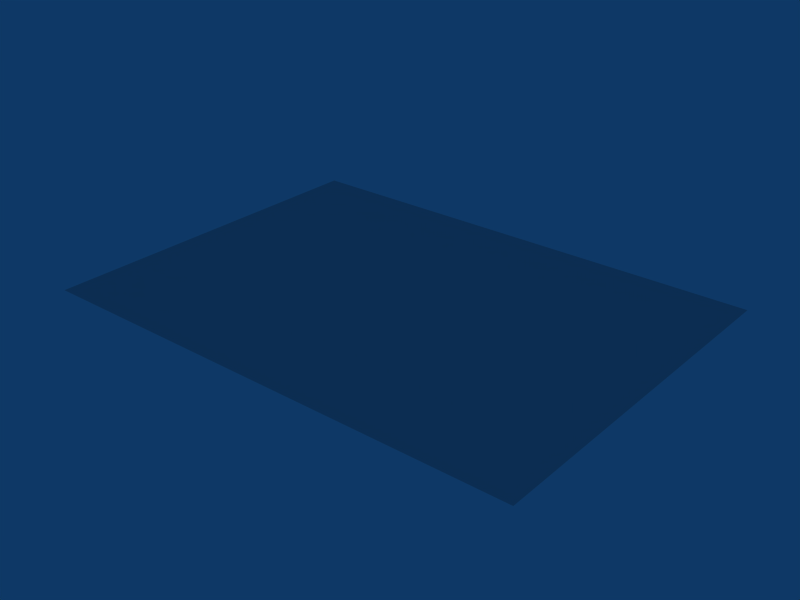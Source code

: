 # Source: house_modeling.blend  (saved by Blender 2.56.0; exported with 4.5.12 LTS)
import bpy
from mathutils import Matrix  # noqa: F401  (used for matrix-valued properties, if any)

bpy.ops.wm.read_factory_settings(use_empty=True)
scene = bpy.context.scene
scene.name = 'Scene'

# ---- collections
col_collection_1 = bpy.data.collections.new('Collection 1'); scene.collection.children.link(col_collection_1)

# ---- world
world_world = bpy.data.worlds.new('World'); scene.world = world_world
world_world.color = (0.05656, 0.2208, 0.4)
world_world.use_sun_shadow = False
world_world.sun_shadow_jitter_overblur = 0.0
world_world.cycles.sampling_method = 'MANUAL'
world_world.cycles.sample_map_resolution = 256

# ---- meshes
me_plane = bpy.data.meshes.new('Plane')
me_plane.from_pydata([(1.0, 1.0, 0.0), (1.0, -1.0, 0.0), (-1.0, -1.0, 0.0), (-1.0, 1.0, 0.0), (-1.057, -1.08, 0.0), (1.057, -1.08, 0.0), (-1.057, 1.08, 0.0), (1.057, 1.08, 0.0)], [], [(0, 3, 2, 1), (1, 2, 4, 5), (3, 0, 7, 6), (2, 3, 6, 4), (0, 1, 5, 7)])
me_plane.use_remesh_preserve_volume = False
me_plane.use_remesh_preserve_attributes = False
me_plane.use_mirror_vertex_groups = False
me_plane.update()

# ---- objects
ob_plane = bpy.data.objects.new('Plane', me_plane)

# ---- transforms, parenting, visibility, modifiers, constraints
ob_plane.location = (0.0, 0.0, 0.0)
ob_plane.scale = (7.0, 5.0, 1.0)
ob_plane.empty_display_type = 'ARROWS'
ob_plane.lineart.crease_threshold = 0.0

# ---- collection membership
col_collection_1.objects.link(ob_plane)

# ---- scene / render settings (as saved in the file)
scene.frame_start = 1; scene.frame_end = 250; scene.frame_set(140)
scene.render.engine = 'BLENDER_EEVEE_NEXT'
scene.render.image_settings.file_format = 'JPEG'
scene.render.image_settings.color_mode = 'RGB'
scene.render.image_settings.compression = 90
scene.render.resolution_x = 800
scene.render.resolution_y = 600
scene.render.pixel_aspect_x = 100.0
scene.render.pixel_aspect_y = 100.0
scene.render.fps = 25
scene.render.dither_intensity = 0.0
scene.render.use_compositing = False
scene.render.use_sequencer = False
scene.render.bake_margin = 2
scene.render.bake_bias = 0.0
scene.render.use_stamp_time = False
scene.render.use_stamp_date = False
scene.render.use_stamp_frame = False
scene.render.use_stamp_camera = False
scene.render.use_stamp_scene = False
scene.render.use_stamp_filename = False
scene.render.use_stamp_render_time = False
scene.render.stamp_font_size = 0
scene.cycles.use_denoising = False
scene.cycles.samples = 10
scene.cycles.sampling_pattern = 'TABULATED_SOBOL'
scene.cycles.light_sampling_threshold = 0.0
scene.cycles.use_adaptive_sampling = False
scene.cycles.use_light_tree = False
scene.cycles.blur_glossy = 0.0
scene.cycles.volume_bounces = 1
scene.cycles.pixel_filter_type = 'GAUSSIAN'
scene.cycles.sample_clamp_indirect = 0.0
scene.view_settings.view_transform = 'Raw'
bpy.context.view_layer.update()

# ---- added for rendering (the .blend has no active camera): camera
cam_auto = bpy.data.cameras.new('AutoCamera')
cam_auto.lens = 50.0
cam_auto.sensor_width = 36.0
cam_auto.clip_end = 1000.0
ob_auto_camera = bpy.data.objects.new('AutoCamera', cam_auto)
scene.collection.objects.link(ob_auto_camera)
ob_auto_camera.location = (16.9516, -20.3419, 13.5613)
ob_auto_camera.rotation_euler = (1.09748, -7.21219e-08, 0.694738)
scene.camera = ob_auto_camera
bpy.context.view_layer.update()
